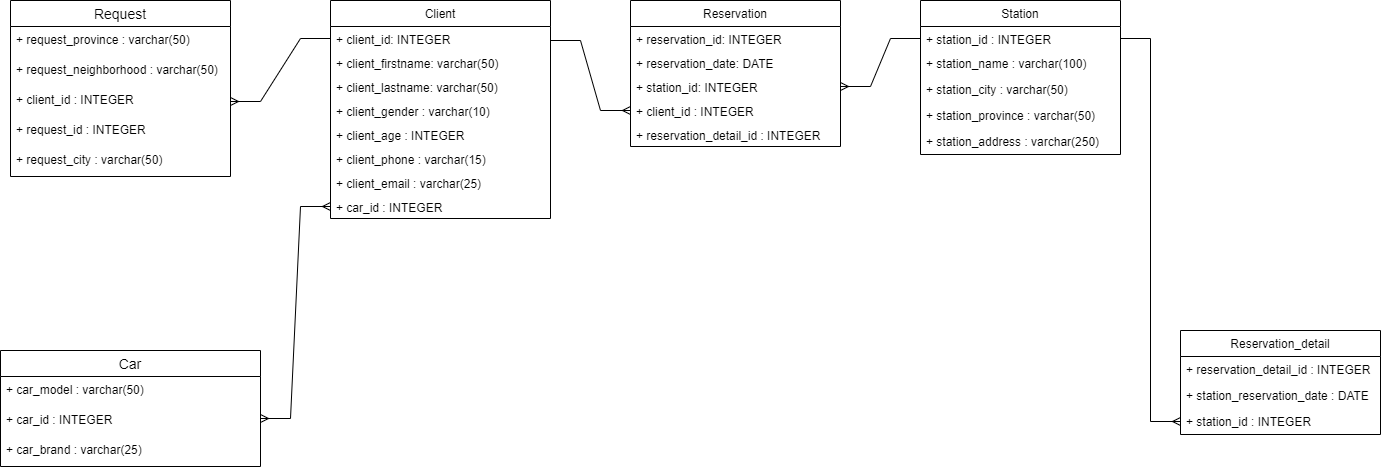

The diagram above was exported from draw.io. Its source (the exported page's mxGraphModel, read from the mxfile embedded in the PNG):
<mxGraphModel dx="1422" dy="786" grid="1" gridSize="10" guides="1" tooltips="1" connect="1" arrows="1" fold="1" page="1" pageScale="1" pageWidth="1654" pageHeight="2336" math="0" shadow="0">
  <root>
    <mxCell id="0" />
    <mxCell id="1" parent="0" />
    <mxCell id="JpLPtuteR30_1_kDYtHB-16" value="Client" style="swimlane;fontStyle=0;childLayout=stackLayout;horizontal=1;startSize=26;fillColor=none;horizontalStack=0;resizeParent=1;resizeParentMax=0;resizeLast=0;collapsible=1;marginBottom=0;" parent="1" vertex="1">
      <mxGeometry x="390" y="70" width="220" height="218" as="geometry">
        <mxRectangle x="70" y="230" width="60" height="26" as="alternateBounds" />
      </mxGeometry>
    </mxCell>
    <mxCell id="JpLPtuteR30_1_kDYtHB-17" value="+ client_id: INTEGER" style="text;strokeColor=none;fillColor=none;align=left;verticalAlign=top;spacingLeft=4;spacingRight=4;overflow=hidden;rotatable=0;points=[[0,0.5],[1,0.5]];portConstraint=eastwest;" parent="JpLPtuteR30_1_kDYtHB-16" vertex="1">
      <mxGeometry y="26" width="220" height="24" as="geometry" />
    </mxCell>
    <mxCell id="JpLPtuteR30_1_kDYtHB-18" value="+ client_firstname: varchar(50)" style="text;strokeColor=none;fillColor=none;align=left;verticalAlign=top;spacingLeft=4;spacingRight=4;overflow=hidden;rotatable=0;points=[[0,0.5],[1,0.5]];portConstraint=eastwest;" parent="JpLPtuteR30_1_kDYtHB-16" vertex="1">
      <mxGeometry y="50" width="220" height="24" as="geometry" />
    </mxCell>
    <mxCell id="JpLPtuteR30_1_kDYtHB-19" value="+ client_lastname: varchar(50)&#10;" style="text;strokeColor=none;fillColor=none;align=left;verticalAlign=top;spacingLeft=4;spacingRight=4;overflow=hidden;rotatable=0;points=[[0,0.5],[1,0.5]];portConstraint=eastwest;" parent="JpLPtuteR30_1_kDYtHB-16" vertex="1">
      <mxGeometry y="74" width="220" height="24" as="geometry" />
    </mxCell>
    <mxCell id="SmQVIlgRJgtWiYlBK7Kd-7" value="+ client_gender : varchar(10)" style="text;strokeColor=none;fillColor=none;align=left;verticalAlign=top;spacingLeft=4;spacingRight=4;overflow=hidden;rotatable=0;points=[[0,0.5],[1,0.5]];portConstraint=eastwest;" vertex="1" parent="JpLPtuteR30_1_kDYtHB-16">
      <mxGeometry y="98" width="220" height="24" as="geometry" />
    </mxCell>
    <mxCell id="SmQVIlgRJgtWiYlBK7Kd-8" value="+ client_age : INTEGER " style="text;strokeColor=none;fillColor=none;align=left;verticalAlign=top;spacingLeft=4;spacingRight=4;overflow=hidden;rotatable=0;points=[[0,0.5],[1,0.5]];portConstraint=eastwest;" vertex="1" parent="JpLPtuteR30_1_kDYtHB-16">
      <mxGeometry y="122" width="220" height="24" as="geometry" />
    </mxCell>
    <mxCell id="SmQVIlgRJgtWiYlBK7Kd-9" value="+ client_phone : varchar(15)" style="text;strokeColor=none;fillColor=none;align=left;verticalAlign=top;spacingLeft=4;spacingRight=4;overflow=hidden;rotatable=0;points=[[0,0.5],[1,0.5]];portConstraint=eastwest;" vertex="1" parent="JpLPtuteR30_1_kDYtHB-16">
      <mxGeometry y="146" width="220" height="24" as="geometry" />
    </mxCell>
    <mxCell id="JpLPtuteR30_1_kDYtHB-25" value="+ client_email : varchar(25)&#10;" style="text;strokeColor=none;fillColor=none;align=left;verticalAlign=top;spacingLeft=4;spacingRight=4;overflow=hidden;rotatable=0;points=[[0,0.5],[1,0.5]];portConstraint=eastwest;" parent="JpLPtuteR30_1_kDYtHB-16" vertex="1">
      <mxGeometry y="170" width="220" height="24" as="geometry" />
    </mxCell>
    <mxCell id="JpLPtuteR30_1_kDYtHB-24" value="+ car_id : INTEGER" style="text;strokeColor=none;fillColor=none;align=left;verticalAlign=top;spacingLeft=4;spacingRight=4;overflow=hidden;rotatable=0;points=[[0,0.5],[1,0.5]];portConstraint=eastwest;" parent="JpLPtuteR30_1_kDYtHB-16" vertex="1">
      <mxGeometry y="194" width="220" height="24" as="geometry" />
    </mxCell>
    <mxCell id="JpLPtuteR30_1_kDYtHB-26" value="Reservation" style="swimlane;fontStyle=0;childLayout=stackLayout;horizontal=1;startSize=26;fillColor=none;horizontalStack=0;resizeParent=1;resizeParentMax=0;resizeLast=0;collapsible=1;marginBottom=0;" parent="1" vertex="1">
      <mxGeometry x="690" y="70" width="210" height="146" as="geometry" />
    </mxCell>
    <mxCell id="JpLPtuteR30_1_kDYtHB-27" value="+ reservation_id: INTEGER" style="text;strokeColor=none;fillColor=none;align=left;verticalAlign=top;spacingLeft=4;spacingRight=4;overflow=hidden;rotatable=0;points=[[0,0.5],[1,0.5]];portConstraint=eastwest;" parent="JpLPtuteR30_1_kDYtHB-26" vertex="1">
      <mxGeometry y="26" width="210" height="24" as="geometry" />
    </mxCell>
    <mxCell id="JpLPtuteR30_1_kDYtHB-28" value="+ reservation_date: DATE" style="text;strokeColor=none;fillColor=none;align=left;verticalAlign=top;spacingLeft=4;spacingRight=4;overflow=hidden;rotatable=0;points=[[0,0.5],[1,0.5]];portConstraint=eastwest;" parent="JpLPtuteR30_1_kDYtHB-26" vertex="1">
      <mxGeometry y="50" width="210" height="24" as="geometry" />
    </mxCell>
    <mxCell id="JpLPtuteR30_1_kDYtHB-29" value="+ station_id: INTEGER" style="text;strokeColor=none;fillColor=none;align=left;verticalAlign=top;spacingLeft=4;spacingRight=4;overflow=hidden;rotatable=0;points=[[0,0.5],[1,0.5]];portConstraint=eastwest;" parent="JpLPtuteR30_1_kDYtHB-26" vertex="1">
      <mxGeometry y="74" width="210" height="24" as="geometry" />
    </mxCell>
    <mxCell id="JpLPtuteR30_1_kDYtHB-31" value="+ client_id : INTEGER" style="text;strokeColor=none;fillColor=none;align=left;verticalAlign=top;spacingLeft=4;spacingRight=4;overflow=hidden;rotatable=0;points=[[0,0.5],[1,0.5]];portConstraint=eastwest;" parent="JpLPtuteR30_1_kDYtHB-26" vertex="1">
      <mxGeometry y="98" width="210" height="24" as="geometry" />
    </mxCell>
    <mxCell id="SmQVIlgRJgtWiYlBK7Kd-10" value="+ reservation_detail_id : INTEGER" style="text;strokeColor=none;fillColor=none;align=left;verticalAlign=top;spacingLeft=4;spacingRight=4;overflow=hidden;rotatable=0;points=[[0,0.5],[1,0.5]];portConstraint=eastwest;" vertex="1" parent="JpLPtuteR30_1_kDYtHB-26">
      <mxGeometry y="122" width="210" height="24" as="geometry" />
    </mxCell>
    <mxCell id="JpLPtuteR30_1_kDYtHB-32" value="Station" style="swimlane;fontStyle=0;childLayout=stackLayout;horizontal=1;startSize=26;fillColor=none;horizontalStack=0;resizeParent=1;resizeParentMax=0;resizeLast=0;collapsible=1;marginBottom=0;" parent="1" vertex="1">
      <mxGeometry x="980" y="70" width="200" height="154" as="geometry" />
    </mxCell>
    <mxCell id="JpLPtuteR30_1_kDYtHB-33" value="+ station_id : INTEGER" style="text;strokeColor=none;fillColor=none;align=left;verticalAlign=top;spacingLeft=4;spacingRight=4;overflow=hidden;rotatable=0;points=[[0,0.5],[1,0.5]];portConstraint=eastwest;" parent="JpLPtuteR30_1_kDYtHB-32" vertex="1">
      <mxGeometry y="26" width="200" height="24" as="geometry" />
    </mxCell>
    <mxCell id="JpLPtuteR30_1_kDYtHB-34" value="+ station_name : varchar(100)" style="text;strokeColor=none;fillColor=none;align=left;verticalAlign=top;spacingLeft=4;spacingRight=4;overflow=hidden;rotatable=0;points=[[0,0.5],[1,0.5]];portConstraint=eastwest;" parent="JpLPtuteR30_1_kDYtHB-32" vertex="1">
      <mxGeometry y="50" width="200" height="26" as="geometry" />
    </mxCell>
    <mxCell id="JpLPtuteR30_1_kDYtHB-35" value="+ station_city : varchar(50)" style="text;strokeColor=none;fillColor=none;align=left;verticalAlign=top;spacingLeft=4;spacingRight=4;overflow=hidden;rotatable=0;points=[[0,0.5],[1,0.5]];portConstraint=eastwest;" parent="JpLPtuteR30_1_kDYtHB-32" vertex="1">
      <mxGeometry y="76" width="200" height="26" as="geometry" />
    </mxCell>
    <mxCell id="JpLPtuteR30_1_kDYtHB-37" value="+ station_province : varchar(50)" style="text;strokeColor=none;fillColor=none;align=left;verticalAlign=top;spacingLeft=4;spacingRight=4;overflow=hidden;rotatable=0;points=[[0,0.5],[1,0.5]];portConstraint=eastwest;" parent="JpLPtuteR30_1_kDYtHB-32" vertex="1">
      <mxGeometry y="102" width="200" height="26" as="geometry" />
    </mxCell>
    <mxCell id="JpLPtuteR30_1_kDYtHB-36" value="+ station_address : varchar(250)" style="text;strokeColor=none;fillColor=none;align=left;verticalAlign=top;spacingLeft=4;spacingRight=4;overflow=hidden;rotatable=0;points=[[0,0.5],[1,0.5]];portConstraint=eastwest;" parent="JpLPtuteR30_1_kDYtHB-32" vertex="1">
      <mxGeometry y="128" width="200" height="26" as="geometry" />
    </mxCell>
    <mxCell id="JpLPtuteR30_1_kDYtHB-38" value="Reservation_detail" style="swimlane;fontStyle=0;childLayout=stackLayout;horizontal=1;startSize=26;fillColor=none;horizontalStack=0;resizeParent=1;resizeParentMax=0;resizeLast=0;collapsible=1;marginBottom=0;" parent="1" vertex="1">
      <mxGeometry x="1240" y="400" width="200" height="104" as="geometry" />
    </mxCell>
    <mxCell id="SmQVIlgRJgtWiYlBK7Kd-11" value="+ reservation_detail_id : INTEGER" style="text;strokeColor=none;fillColor=none;align=left;verticalAlign=top;spacingLeft=4;spacingRight=4;overflow=hidden;rotatable=0;points=[[0,0.5],[1,0.5]];portConstraint=eastwest;" vertex="1" parent="JpLPtuteR30_1_kDYtHB-38">
      <mxGeometry y="26" width="200" height="26" as="geometry" />
    </mxCell>
    <mxCell id="JpLPtuteR30_1_kDYtHB-40" value="+ station_reservation_date : DATE" style="text;strokeColor=none;fillColor=none;align=left;verticalAlign=top;spacingLeft=4;spacingRight=4;overflow=hidden;rotatable=0;points=[[0,0.5],[1,0.5]];portConstraint=eastwest;" parent="JpLPtuteR30_1_kDYtHB-38" vertex="1">
      <mxGeometry y="52" width="200" height="26" as="geometry" />
    </mxCell>
    <mxCell id="JpLPtuteR30_1_kDYtHB-42" value="+ station_id : INTEGER" style="text;strokeColor=none;fillColor=none;align=left;verticalAlign=top;spacingLeft=4;spacingRight=4;overflow=hidden;rotatable=0;points=[[0,0.5],[1,0.5]];portConstraint=eastwest;" parent="JpLPtuteR30_1_kDYtHB-38" vertex="1">
      <mxGeometry y="78" width="200" height="26" as="geometry" />
    </mxCell>
    <mxCell id="JpLPtuteR30_1_kDYtHB-49" value="" style="edgeStyle=entityRelationEdgeStyle;fontSize=12;html=1;endArrow=ERmany;rounded=0;exitX=1;exitY=0.5;exitDx=0;exitDy=0;entryX=0;entryY=0.5;entryDx=0;entryDy=0;" parent="1" source="JpLPtuteR30_1_kDYtHB-33" target="JpLPtuteR30_1_kDYtHB-42" edge="1">
      <mxGeometry width="100" height="100" relative="1" as="geometry">
        <mxPoint x="1000" y="179" as="sourcePoint" />
        <mxPoint x="1170" y="167" as="targetPoint" />
      </mxGeometry>
    </mxCell>
    <mxCell id="JpLPtuteR30_1_kDYtHB-51" value="" style="edgeStyle=entityRelationEdgeStyle;fontSize=12;html=1;endArrow=ERmany;rounded=0;entryX=1;entryY=0.5;entryDx=0;entryDy=0;" parent="1" source="JpLPtuteR30_1_kDYtHB-33" target="JpLPtuteR30_1_kDYtHB-29" edge="1">
      <mxGeometry width="100" height="100" relative="1" as="geometry">
        <mxPoint x="810" y="161" as="sourcePoint" />
        <mxPoint x="770" y="300" as="targetPoint" />
      </mxGeometry>
    </mxCell>
    <mxCell id="SmQVIlgRJgtWiYlBK7Kd-3" value="Car" style="swimlane;fontStyle=0;childLayout=stackLayout;horizontal=1;startSize=26;horizontalStack=0;resizeParent=1;resizeParentMax=0;resizeLast=0;collapsible=1;marginBottom=0;align=center;fontSize=14;" vertex="1" parent="1">
      <mxGeometry x="60" y="420" width="260" height="116" as="geometry" />
    </mxCell>
    <mxCell id="SmQVIlgRJgtWiYlBK7Kd-6" value="+ car_model : varchar(50)" style="text;strokeColor=none;fillColor=none;spacingLeft=4;spacingRight=4;overflow=hidden;rotatable=0;points=[[0,0.5],[1,0.5]];portConstraint=eastwest;fontSize=12;" vertex="1" parent="SmQVIlgRJgtWiYlBK7Kd-3">
      <mxGeometry y="26" width="260" height="30" as="geometry" />
    </mxCell>
    <mxCell id="SmQVIlgRJgtWiYlBK7Kd-4" value="+ car_id : INTEGER" style="text;strokeColor=none;fillColor=none;spacingLeft=4;spacingRight=4;overflow=hidden;rotatable=0;points=[[0,0.5],[1,0.5]];portConstraint=eastwest;fontSize=12;" vertex="1" parent="SmQVIlgRJgtWiYlBK7Kd-3">
      <mxGeometry y="56" width="260" height="30" as="geometry" />
    </mxCell>
    <mxCell id="SmQVIlgRJgtWiYlBK7Kd-5" value="+ car_brand : varchar(25)" style="text;strokeColor=none;fillColor=none;spacingLeft=4;spacingRight=4;overflow=hidden;rotatable=0;points=[[0,0.5],[1,0.5]];portConstraint=eastwest;fontSize=12;" vertex="1" parent="SmQVIlgRJgtWiYlBK7Kd-3">
      <mxGeometry y="86" width="260" height="30" as="geometry" />
    </mxCell>
    <mxCell id="SmQVIlgRJgtWiYlBK7Kd-12" value="Request" style="swimlane;fontStyle=0;childLayout=stackLayout;horizontal=1;startSize=26;horizontalStack=0;resizeParent=1;resizeParentMax=0;resizeLast=0;collapsible=1;marginBottom=0;align=center;fontSize=14;" vertex="1" parent="1">
      <mxGeometry x="70" y="70" width="220" height="176" as="geometry" />
    </mxCell>
    <mxCell id="SmQVIlgRJgtWiYlBK7Kd-15" value="+ request_province : varchar(50)" style="text;strokeColor=none;fillColor=none;spacingLeft=4;spacingRight=4;overflow=hidden;rotatable=0;points=[[0,0.5],[1,0.5]];portConstraint=eastwest;fontSize=12;" vertex="1" parent="SmQVIlgRJgtWiYlBK7Kd-12">
      <mxGeometry y="26" width="220" height="30" as="geometry" />
    </mxCell>
    <mxCell id="SmQVIlgRJgtWiYlBK7Kd-16" value="+ request_neighborhood : varchar(50)" style="text;strokeColor=none;fillColor=none;spacingLeft=4;spacingRight=4;overflow=hidden;rotatable=0;points=[[0,0.5],[1,0.5]];portConstraint=eastwest;fontSize=12;" vertex="1" parent="SmQVIlgRJgtWiYlBK7Kd-12">
      <mxGeometry y="56" width="220" height="30" as="geometry" />
    </mxCell>
    <mxCell id="SmQVIlgRJgtWiYlBK7Kd-17" value="+ client_id : INTEGER" style="text;strokeColor=none;fillColor=none;spacingLeft=4;spacingRight=4;overflow=hidden;rotatable=0;points=[[0,0.5],[1,0.5]];portConstraint=eastwest;fontSize=12;" vertex="1" parent="SmQVIlgRJgtWiYlBK7Kd-12">
      <mxGeometry y="86" width="220" height="30" as="geometry" />
    </mxCell>
    <mxCell id="SmQVIlgRJgtWiYlBK7Kd-13" value="+ request_id : INTEGER" style="text;strokeColor=none;fillColor=none;spacingLeft=4;spacingRight=4;overflow=hidden;rotatable=0;points=[[0,0.5],[1,0.5]];portConstraint=eastwest;fontSize=12;" vertex="1" parent="SmQVIlgRJgtWiYlBK7Kd-12">
      <mxGeometry y="116" width="220" height="30" as="geometry" />
    </mxCell>
    <mxCell id="SmQVIlgRJgtWiYlBK7Kd-14" value="+ request_city : varchar(50)" style="text;strokeColor=none;fillColor=none;spacingLeft=4;spacingRight=4;overflow=hidden;rotatable=0;points=[[0,0.5],[1,0.5]];portConstraint=eastwest;fontSize=12;" vertex="1" parent="SmQVIlgRJgtWiYlBK7Kd-12">
      <mxGeometry y="146" width="220" height="30" as="geometry" />
    </mxCell>
    <mxCell id="SmQVIlgRJgtWiYlBK7Kd-20" value="" style="edgeStyle=entityRelationEdgeStyle;fontSize=12;html=1;endArrow=ERmany;rounded=0;entryX=1;entryY=0.5;entryDx=0;entryDy=0;exitX=0;exitY=0.5;exitDx=0;exitDy=0;" edge="1" parent="1" source="JpLPtuteR30_1_kDYtHB-17" target="SmQVIlgRJgtWiYlBK7Kd-17">
      <mxGeometry width="100" height="100" relative="1" as="geometry">
        <mxPoint x="250" y="360" as="sourcePoint" />
        <mxPoint x="350" y="260" as="targetPoint" />
      </mxGeometry>
    </mxCell>
    <mxCell id="SmQVIlgRJgtWiYlBK7Kd-23" value="" style="edgeStyle=entityRelationEdgeStyle;fontSize=12;html=1;endArrow=ERmany;startArrow=ERmany;rounded=0;entryX=0;entryY=0.5;entryDx=0;entryDy=0;" edge="1" parent="1" target="JpLPtuteR30_1_kDYtHB-24">
      <mxGeometry width="100" height="100" relative="1" as="geometry">
        <mxPoint x="320" y="488" as="sourcePoint" />
        <mxPoint x="450" y="288" as="targetPoint" />
      </mxGeometry>
    </mxCell>
    <mxCell id="SmQVIlgRJgtWiYlBK7Kd-24" value="" style="edgeStyle=entityRelationEdgeStyle;fontSize=12;html=1;endArrow=ERmany;rounded=0;entryX=0;entryY=0.5;entryDx=0;entryDy=0;" edge="1" parent="1" target="JpLPtuteR30_1_kDYtHB-31">
      <mxGeometry width="100" height="100" relative="1" as="geometry">
        <mxPoint x="610" y="110" as="sourcePoint" />
        <mxPoint x="710" y="10" as="targetPoint" />
      </mxGeometry>
    </mxCell>
  </root>
</mxGraphModel>